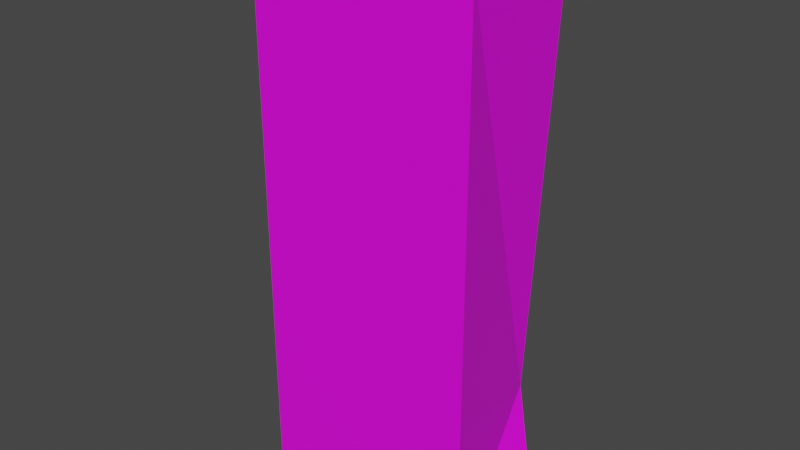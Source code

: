 # Source: Gus.blend  (saved by Blender 3.6.13; exported with 4.5.12 LTS)
import bpy
from mathutils import Matrix  # noqa: F401  (used for matrix-valued properties, if any)

bpy.ops.wm.read_factory_settings(use_empty=True)
scene = bpy.context.scene
scene.name = 'Scene'

# ---- collections
col_collection = bpy.data.collections.new('Collection'); scene.collection.children.link(col_collection)

# ---- images (referenced by path relative to the original .blend; pixels are not part of the script)
import os
ASSET_DIR = os.environ.get("B2B_ASSET_DIR", "")  # directory of the original .blend (textures are referenced by path, not embedded)
HERE = os.path.dirname(os.path.abspath(__file__))  # packed textures are extracted next to this script under _unpacked/

def load_image(name, relpath, width, height, colorspace="sRGB"):
    """Load a texture the original file referenced (path relative to the .blend, or extracted next to this script)."""
    p = next((c for c in (os.path.join(HERE, relpath), os.path.join(ASSET_DIR, relpath)) if relpath and os.path.exists(c)), "")
    if p:
        img = bpy.data.images.load(p, check_existing=True)
        img.name = name
    else:  # same state as the original file: an image datablock whose file is absent (Cycles renders it pink)
        img = bpy.data.images.new(name, width, height)
        img.source = "FILE"
        img.filepath = "//" + (relpath or name)
    img.colorspace_settings.name = colorspace
    return img
img_base_palette_png_002 = load_image('base_palette.png.002', 'base_palette.png', 1024, 1024, 'sRGB')

# ---- materials (node trees are filled in below, after node groups)
mat_basepalette = bpy.data.materials.new('BasePalette')
mat_basepalette.alpha_threshold = 0.0
mat_basepalette.use_transparent_shadow = False
mat_basepalette.roughness = 0.5
mat_basepalette.line_color = (0.0, 0.0, 0.0, 1.0)

# ---- material node trees
mat_basepalette.use_nodes = True; mat_basepalette.node_tree.nodes.clear()
_N = mat_basepalette.node_tree.nodes; _L = mat_basepalette.node_tree.links
n0 = _N.new('ShaderNodeOutputMaterial'); n0.name = 'Material Output'; n0.location = (300, 300)
n1 = _N.new('ShaderNodeBsdfPrincipled'); n1.name = 'Principled BSDF'; n1.location = (10, 300)
n1.distribution = 'GGX'
n1.subsurface_method = 'RANDOM_WALK_SKIN'
n1.inputs[3].default_value = 1.45
n1.inputs[27].default_value = (0.0, 0.0, 0.0, 1.0)
n1.inputs[28].default_value = 1.0
n2 = _N.new('ShaderNodeTexImage'); n2.name = 'Image Texture'; n2.location = (-464, 137)
n2.image = img_base_palette_png_002
_L.new(n1.outputs[0], n0.inputs[0])
_L.new(n2.outputs[0], n1.inputs[0])
n0.is_active_output = True

# ---- world
world_world = bpy.data.worlds.new('World'); scene.world = world_world
world_world.use_nodes = True; world_world.node_tree.nodes.clear()
_N = world_world.node_tree.nodes; _L = world_world.node_tree.links
n0 = _N.new('ShaderNodeOutputWorld'); n0.name = 'World Output'; n0.location = (300, 300)
n1 = _N.new('ShaderNodeBackground'); n1.name = 'Background'; n1.location = (10, 300)
n1.inputs[0].default_value = (0.05088, 0.05088, 0.05088, 1.0)
_L.new(n1.outputs[0], n0.inputs[0])
n0.is_active_output = True
world_world.color = (0.05088, 0.05088, 0.05088)
world_world.use_sun_shadow = False
world_world.sun_shadow_jitter_overblur = 0.0

# ---- meshes
me_cube = bpy.data.meshes.new('Cube')
me_cube.from_pydata([(-0.3692, 0.2012, 0.0001135), (-0.3692, 0.2012, 1.8), (0.3705, 0.1988, 0.0001135), (0.3705, 0.1988, 1.8), (-0.3705, -0.1988, 0.0001135), (-0.3705, -0.1988, 1.8), (0.3692, -0.2012, 0.0001135), (0.3692, -0.2012, 1.8), (0.3692, -0.2012, 1.198), (-0.3705, -0.1988, 1.198), (0.3692, -0.2012, 1.499), (-0.3705, -0.1988, 1.499), (0.2712, -0.2007, 1.163), (0.07333, -0.2002, 1.198), (-0.07463, -0.1998, 1.198), (-0.2725, -0.1993, 1.163), (0.2712, -0.2007, 1.534), (0.07333, -0.2002, 1.499), (-0.07463, -0.1998, 1.499), (-0.2725, -0.1993, 1.534), (0.3692, -0.2012, 0.7986), (0.3692, -0.2012, 0.3993), (-0.3705, -0.1988, 0.7986), (-0.3705, -0.1988, 0.3993), (0.2829, -0.2004, 0.5219), (-0.2842, -0.1996, 0.5219), (0.2829, -0.2004, 1.005), (-0.2842, -0.1996, 1.005), (0.3692, -0.2012, 1.649), (-0.3705, -0.1988, 1.649), (0.1226, -0.2004, 1.601), (-0.1239, -0.1996, 1.601), (0.3692, -0.2012, 1.574), (-0.3705, -0.1988, 1.574), (-0.0006496, -0.2, 1.549), (-0.294, -0.1992, 1.625), (-0.3266, -0.1993, 1.571), (0.2927, -0.2008, 1.625), (0.3253, -0.2007, 1.571), (-0.0006496, -0.2, 1.63), (-0.5163, 0.3298, 0.3008), (0.2234, 0.3274, 0.3008)], [], [(40, 1, 3, 41), (2, 41, 3, 7, 28, 32, 10, 8, 20, 21, 6), (28, 7, 5, 29, 35, 31, 39, 30, 37), (4, 23, 22, 9, 11, 33, 29, 5, 1, 40, 0), (2, 6, 4, 0), (7, 3, 1, 5), (20, 8, 12, 13, 14, 15, 9, 22, 27, 26), (15, 19, 11, 9), (8, 10, 16, 12), (12, 16, 17, 13), (13, 17, 18, 14), (14, 18, 19, 15), (6, 21, 24, 25, 23, 4), (25, 27, 22, 23), (21, 20, 26, 24), (24, 26, 27, 25), (36, 35, 29, 33), (10, 32, 38, 34, 36, 33, 11, 19, 18, 17, 16), (34, 39, 31, 35, 36), (32, 28, 37, 38), (38, 37, 30, 39, 34), (0, 40, 41, 2)])
_uv = me_cube.uv_layers.new(name='UVMap')
_uv.uv.foreach_set('vector', [0.2168, 0.8398, 0.2168, 0.8398, 0.2168, 0.8398, 0.2168, 0.8398, 0.0332, 0.9785, 0.0332, 0.9785, 0.0332, 0.9785, 0.0332, 0.9785, 0.0332, 0.9785, 0.0332, 0.9785, 0.0332, 0.9785, 0.0332, 0.9785, 0.0332, 0.9785, 0.0332, 0.9785, 0.0332, 0.9785, 0.0332, 0.9785, 0.0332, 0.9785, 0.0332, 0.9785, 0.0332, 0.9785, 0.0332, 0.9785, 0.0332, 0.9785, 0.0332, 0.9785, 0.0332, 0.9785, 0.0332, 0.9785, 0.0332, 0.9785, 0.0332, 0.9785, 0.0332, 0.9785, 0.0332, 0.9785, 0.0332, 0.9785, 0.0332, 0.9785, 0.0332, 0.9785, 0.0332, 0.9785, 0.0332, 0.9785, 0.0332, 0.9785, 0.0332, 0.9785, 0.0332, 0.9785, 0.0332, 0.9785, 0.0332, 0.9785, 0.0332, 0.9785, 0.0332, 0.9785, 0.0332, 0.9785, 0.0332, 0.9785, 0.0332, 0.9785, 0.0332, 0.9785, 0.0332, 0.9785, 0.0332, 0.9785, 0.0332, 0.9785, 0.0332, 0.9785, 0.0332, 0.9785, 0.0332, 0.9785, 0.0332, 0.9785, 0.0332, 0.9785, 0.0332, 0.9785, 0.0332, 0.9785, 0.0332, 0.9785, 0.0332, 0.9785, 0.0332, 0.9785, 0.0332, 0.9785, 0.0332, 0.9785, 0.0332, 0.9785, 0.0332, 0.9785, 0.4766, 0.9551, 0.4766, 0.9551, 0.4766, 0.9551, 0.4766, 0.9551, 0.0332, 0.9785, 0.0332, 0.9785, 0.0332, 0.9785, 0.0332, 0.9785, 0.4766, 0.9551, 0.4766, 0.9551, 0.4766, 0.9551, 0.4766, 0.9551, 0.0332, 0.9785, 0.0332, 0.9785, 0.0332, 0.9785, 0.0332, 0.9785, 0.0332, 0.9785, 0.0332, 0.9785, 0.0332, 0.9785, 0.0332, 0.9785, 0.0332, 0.9785, 0.0332, 0.9785, 0.0332, 0.9785, 0.0332, 0.9785, 0.0332, 0.9785, 0.0332, 0.9785, 0.2051, 0.8594, 0.2051, 0.8594, 0.2051, 0.8594, 0.2051, 0.8594, 0.0332, 0.9785, 0.0332, 0.9785, 0.0332, 0.9785, 0.0332, 0.9785, 0.0332, 0.9785, 0.0332, 0.9785, 0.0332, 0.9785, 0.0332, 0.9785, 0.0332, 0.9785, 0.0332, 0.9785, 0.0332, 0.9785, 0.0332, 0.9785, 0.0332, 0.9785, 0.0332, 0.9785, 0.0332, 0.9785, 0.4727, 0.959, 0.4727, 0.959, 0.4727, 0.959, 0.4727, 0.959, 0.4727, 0.959, 0.0332, 0.9785, 0.0332, 0.9785, 0.0332, 0.9785, 0.0332, 0.9785, 0.4727, 0.959, 0.4727, 0.959, 0.4727, 0.959, 0.4727, 0.959, 0.4727, 0.959, 0.0332, 0.9785, 0.0332, 0.9785, 0.0332, 0.9785, 0.0332, 0.9785])
me_cube.materials.append(mat_basepalette)
me_cube.update()

# ---- objects
ob_gus = bpy.data.objects.new('Gus', me_cube)

# ---- transforms, parenting, visibility, modifiers, constraints
ob_gus.location = (0.0, 0.0, 0.0)

# ---- collection membership
col_collection.objects.link(ob_gus)

# ---- scene / render settings (as saved in the file)
scene.frame_start = 1; scene.frame_end = 250; scene.frame_set(18)
scene.render.engine = 'BLENDER_EEVEE_NEXT'
scene.cycles.sampling_pattern = 'TABULATED_SOBOL'
scene.view_settings.view_transform = 'Filmic'
bpy.context.view_layer.update()

# ---- added for rendering (the .blend has no active camera and no usable light): camera, sun
cam_auto = bpy.data.cameras.new('AutoCamera')
cam_auto.lens = 50.0
cam_auto.sensor_width = 36.0
cam_auto.clip_end = 1000.0
ob_auto_camera = bpy.data.objects.new('AutoCamera', cam_auto)
scene.collection.objects.link(ob_auto_camera)
ob_auto_camera.location = (1.84748, -2.24018, 2.43636)
ob_auto_camera.rotation_euler = (1.09748, -7.21219e-08, 0.694738)
scene.camera = ob_auto_camera
light_auto_sun = bpy.data.lights.new('AutoSun', 'SUN')
light_auto_sun.energy = 3.0
light_auto_sun.angle = 0.0523599
ob_auto_sun = bpy.data.objects.new('AutoSun', light_auto_sun)
scene.collection.objects.link(ob_auto_sun)
ob_auto_sun.rotation_euler = (0.872665, 0.174533, 0.523599)
bpy.context.view_layer.update()
